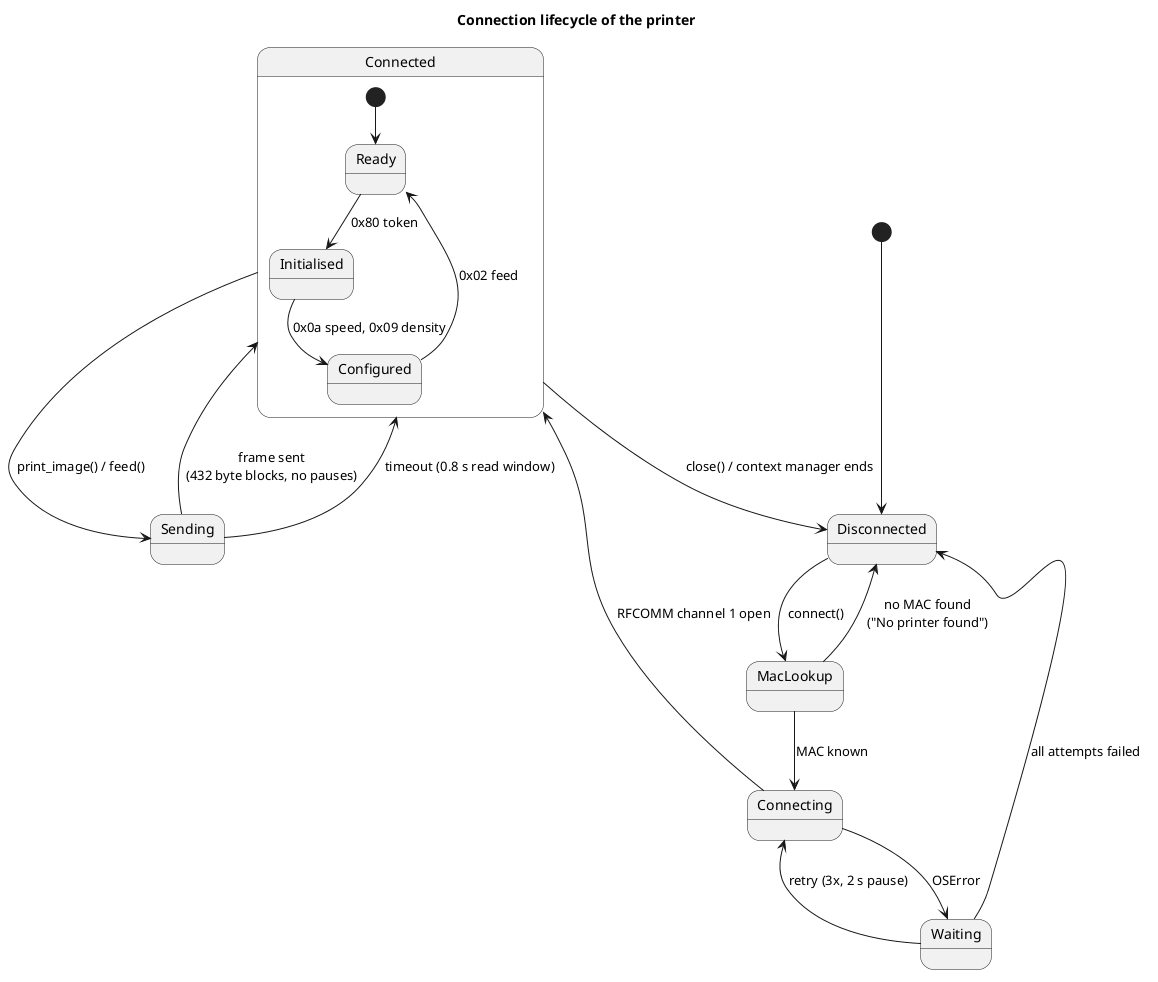

The diagram above was rendered by PlantUML. Its source (embedded in the PNG):
@startuml 10-state-connection
title Connection lifecycle of the printer
[*] --> Disconnected

Disconnected --> MacLookup : connect()
MacLookup --> Disconnected : no MAC found\n("No printer found")

MacLookup --> Connecting : MAC known
Connecting --> Connected : RFCOMM channel 1 open
Connecting --> Waiting : OSError
Waiting --> Connecting : retry (3x, 2 s pause)
Waiting --> Disconnected : all attempts failed

Connected --> Sending : print_image() / feed()
Sending --> Connected : frame sent\n(432 byte blocks, no pauses)
Sending --> Connected : timeout (0.8 s read window)
Connected --> Disconnected : close() / context manager ends

state Connected {
  [*] --> Ready
  Ready --> Initialised : 0x80 token
  Initialised --> Configured : 0x0a speed, 0x09 density
  Configured --> Ready : 0x02 feed
}
@enduml